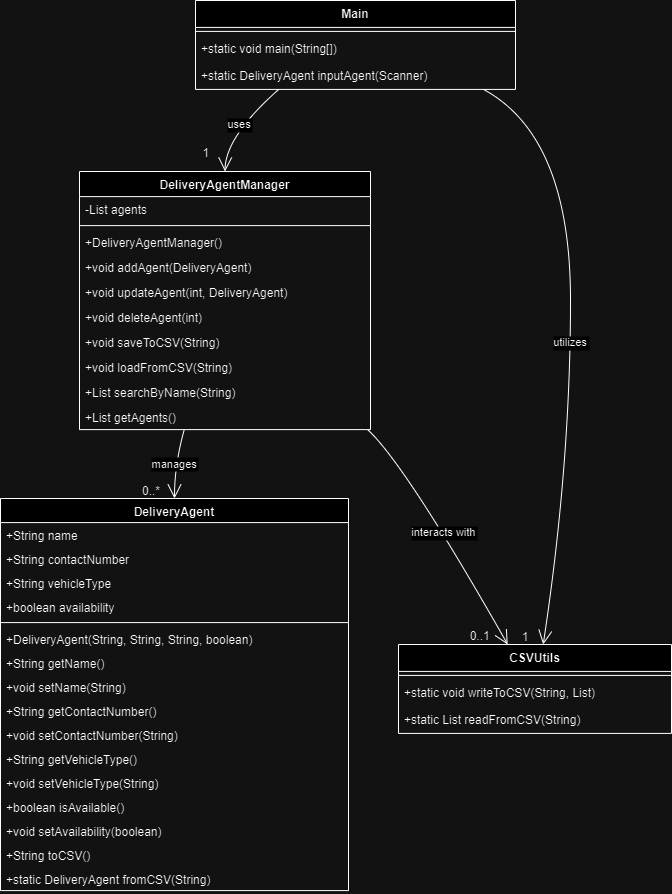

The diagram above was exported from draw.io. Its source (the exported page's mxGraphModel, read from the mxfile embedded in the PNG):
<mxGraphModel dx="1552" dy="842" grid="1" gridSize="10" guides="1" tooltips="1" connect="1" arrows="1" fold="1" page="1" pageScale="1" pageWidth="850" pageHeight="1100" math="0" shadow="0">
  <root>
    <mxCell id="0" />
    <mxCell id="1" parent="0" />
    <mxCell id="PWO9yNAO_jYmwDQVswM6-121" value="DeliveryAgent" style="swimlane;fontStyle=1;align=center;verticalAlign=top;childLayout=stackLayout;horizontal=1;startSize=24.087499618530273;horizontalStack=0;resizeParent=1;resizeParentMax=0;resizeLast=0;collapsible=0;marginBottom=0;" vertex="1" parent="1">
      <mxGeometry x="20" y="618" width="348" height="392.0874996185303" as="geometry" />
    </mxCell>
    <mxCell id="PWO9yNAO_jYmwDQVswM6-122" value="+String name" style="text;strokeColor=none;fillColor=none;align=left;verticalAlign=top;spacingLeft=4;spacingRight=4;overflow=hidden;rotatable=0;points=[[0,0.5],[1,0.5]];portConstraint=eastwest;" vertex="1" parent="PWO9yNAO_jYmwDQVswM6-121">
      <mxGeometry y="24.087499618530273" width="348" height="24" as="geometry" />
    </mxCell>
    <mxCell id="PWO9yNAO_jYmwDQVswM6-123" value="+String contactNumber" style="text;strokeColor=none;fillColor=none;align=left;verticalAlign=top;spacingLeft=4;spacingRight=4;overflow=hidden;rotatable=0;points=[[0,0.5],[1,0.5]];portConstraint=eastwest;" vertex="1" parent="PWO9yNAO_jYmwDQVswM6-121">
      <mxGeometry y="48.08749961853027" width="348" height="24" as="geometry" />
    </mxCell>
    <mxCell id="PWO9yNAO_jYmwDQVswM6-124" value="+String vehicleType" style="text;strokeColor=none;fillColor=none;align=left;verticalAlign=top;spacingLeft=4;spacingRight=4;overflow=hidden;rotatable=0;points=[[0,0.5],[1,0.5]];portConstraint=eastwest;" vertex="1" parent="PWO9yNAO_jYmwDQVswM6-121">
      <mxGeometry y="72.08749961853027" width="348" height="24" as="geometry" />
    </mxCell>
    <mxCell id="PWO9yNAO_jYmwDQVswM6-125" value="+boolean availability" style="text;strokeColor=none;fillColor=none;align=left;verticalAlign=top;spacingLeft=4;spacingRight=4;overflow=hidden;rotatable=0;points=[[0,0.5],[1,0.5]];portConstraint=eastwest;" vertex="1" parent="PWO9yNAO_jYmwDQVswM6-121">
      <mxGeometry y="96.08749961853027" width="348" height="24" as="geometry" />
    </mxCell>
    <mxCell id="PWO9yNAO_jYmwDQVswM6-126" style="line;strokeWidth=1;fillColor=none;align=left;verticalAlign=middle;spacingTop=-1;spacingLeft=3;spacingRight=3;rotatable=0;labelPosition=right;points=[];portConstraint=eastwest;strokeColor=inherit;" vertex="1" parent="PWO9yNAO_jYmwDQVswM6-121">
      <mxGeometry y="120.08749961853027" width="348" height="8" as="geometry" />
    </mxCell>
    <mxCell id="PWO9yNAO_jYmwDQVswM6-127" value="+DeliveryAgent(String, String, String, boolean)" style="text;strokeColor=none;fillColor=none;align=left;verticalAlign=top;spacingLeft=4;spacingRight=4;overflow=hidden;rotatable=0;points=[[0,0.5],[1,0.5]];portConstraint=eastwest;" vertex="1" parent="PWO9yNAO_jYmwDQVswM6-121">
      <mxGeometry y="128.08749961853027" width="348" height="24" as="geometry" />
    </mxCell>
    <mxCell id="PWO9yNAO_jYmwDQVswM6-128" value="+String getName()" style="text;strokeColor=none;fillColor=none;align=left;verticalAlign=top;spacingLeft=4;spacingRight=4;overflow=hidden;rotatable=0;points=[[0,0.5],[1,0.5]];portConstraint=eastwest;" vertex="1" parent="PWO9yNAO_jYmwDQVswM6-121">
      <mxGeometry y="152.08749961853027" width="348" height="24" as="geometry" />
    </mxCell>
    <mxCell id="PWO9yNAO_jYmwDQVswM6-129" value="+void setName(String)" style="text;strokeColor=none;fillColor=none;align=left;verticalAlign=top;spacingLeft=4;spacingRight=4;overflow=hidden;rotatable=0;points=[[0,0.5],[1,0.5]];portConstraint=eastwest;" vertex="1" parent="PWO9yNAO_jYmwDQVswM6-121">
      <mxGeometry y="176.08749961853027" width="348" height="24" as="geometry" />
    </mxCell>
    <mxCell id="PWO9yNAO_jYmwDQVswM6-130" value="+String getContactNumber()" style="text;strokeColor=none;fillColor=none;align=left;verticalAlign=top;spacingLeft=4;spacingRight=4;overflow=hidden;rotatable=0;points=[[0,0.5],[1,0.5]];portConstraint=eastwest;" vertex="1" parent="PWO9yNAO_jYmwDQVswM6-121">
      <mxGeometry y="200.08749961853027" width="348" height="24" as="geometry" />
    </mxCell>
    <mxCell id="PWO9yNAO_jYmwDQVswM6-131" value="+void setContactNumber(String)" style="text;strokeColor=none;fillColor=none;align=left;verticalAlign=top;spacingLeft=4;spacingRight=4;overflow=hidden;rotatable=0;points=[[0,0.5],[1,0.5]];portConstraint=eastwest;" vertex="1" parent="PWO9yNAO_jYmwDQVswM6-121">
      <mxGeometry y="224.08749961853027" width="348" height="24" as="geometry" />
    </mxCell>
    <mxCell id="PWO9yNAO_jYmwDQVswM6-132" value="+String getVehicleType()" style="text;strokeColor=none;fillColor=none;align=left;verticalAlign=top;spacingLeft=4;spacingRight=4;overflow=hidden;rotatable=0;points=[[0,0.5],[1,0.5]];portConstraint=eastwest;" vertex="1" parent="PWO9yNAO_jYmwDQVswM6-121">
      <mxGeometry y="248.08749961853027" width="348" height="24" as="geometry" />
    </mxCell>
    <mxCell id="PWO9yNAO_jYmwDQVswM6-133" value="+void setVehicleType(String)" style="text;strokeColor=none;fillColor=none;align=left;verticalAlign=top;spacingLeft=4;spacingRight=4;overflow=hidden;rotatable=0;points=[[0,0.5],[1,0.5]];portConstraint=eastwest;" vertex="1" parent="PWO9yNAO_jYmwDQVswM6-121">
      <mxGeometry y="272.0874996185303" width="348" height="24" as="geometry" />
    </mxCell>
    <mxCell id="PWO9yNAO_jYmwDQVswM6-134" value="+boolean isAvailable()" style="text;strokeColor=none;fillColor=none;align=left;verticalAlign=top;spacingLeft=4;spacingRight=4;overflow=hidden;rotatable=0;points=[[0,0.5],[1,0.5]];portConstraint=eastwest;" vertex="1" parent="PWO9yNAO_jYmwDQVswM6-121">
      <mxGeometry y="296.0874996185303" width="348" height="24" as="geometry" />
    </mxCell>
    <mxCell id="PWO9yNAO_jYmwDQVswM6-135" value="+void setAvailability(boolean)" style="text;strokeColor=none;fillColor=none;align=left;verticalAlign=top;spacingLeft=4;spacingRight=4;overflow=hidden;rotatable=0;points=[[0,0.5],[1,0.5]];portConstraint=eastwest;" vertex="1" parent="PWO9yNAO_jYmwDQVswM6-121">
      <mxGeometry y="320.0874996185303" width="348" height="24" as="geometry" />
    </mxCell>
    <mxCell id="PWO9yNAO_jYmwDQVswM6-136" value="+String toCSV()" style="text;strokeColor=none;fillColor=none;align=left;verticalAlign=top;spacingLeft=4;spacingRight=4;overflow=hidden;rotatable=0;points=[[0,0.5],[1,0.5]];portConstraint=eastwest;" vertex="1" parent="PWO9yNAO_jYmwDQVswM6-121">
      <mxGeometry y="344.0874996185303" width="348" height="24" as="geometry" />
    </mxCell>
    <mxCell id="PWO9yNAO_jYmwDQVswM6-137" value="+static DeliveryAgent fromCSV(String)" style="text;strokeColor=none;fillColor=none;align=left;verticalAlign=top;spacingLeft=4;spacingRight=4;overflow=hidden;rotatable=0;points=[[0,0.5],[1,0.5]];portConstraint=eastwest;" vertex="1" parent="PWO9yNAO_jYmwDQVswM6-121">
      <mxGeometry y="368.0874996185303" width="348" height="24" as="geometry" />
    </mxCell>
    <mxCell id="PWO9yNAO_jYmwDQVswM6-138" value="DeliveryAgentManager" style="swimlane;fontStyle=1;align=center;verticalAlign=top;childLayout=stackLayout;horizontal=1;startSize=25.1;horizontalStack=0;resizeParent=1;resizeParentMax=0;resizeLast=0;collapsible=0;marginBottom=0;" vertex="1" parent="1">
      <mxGeometry x="99" y="291" width="291" height="258.1" as="geometry" />
    </mxCell>
    <mxCell id="PWO9yNAO_jYmwDQVswM6-139" value="-List agents" style="text;strokeColor=none;fillColor=none;align=left;verticalAlign=top;spacingLeft=4;spacingRight=4;overflow=hidden;rotatable=0;points=[[0,0.5],[1,0.5]];portConstraint=eastwest;" vertex="1" parent="PWO9yNAO_jYmwDQVswM6-138">
      <mxGeometry y="25.1" width="291" height="25" as="geometry" />
    </mxCell>
    <mxCell id="PWO9yNAO_jYmwDQVswM6-140" style="line;strokeWidth=1;fillColor=none;align=left;verticalAlign=middle;spacingTop=-1;spacingLeft=3;spacingRight=3;rotatable=0;labelPosition=right;points=[];portConstraint=eastwest;strokeColor=inherit;" vertex="1" parent="PWO9yNAO_jYmwDQVswM6-138">
      <mxGeometry y="50.1" width="291" height="8" as="geometry" />
    </mxCell>
    <mxCell id="PWO9yNAO_jYmwDQVswM6-141" value="+DeliveryAgentManager()" style="text;strokeColor=none;fillColor=none;align=left;verticalAlign=top;spacingLeft=4;spacingRight=4;overflow=hidden;rotatable=0;points=[[0,0.5],[1,0.5]];portConstraint=eastwest;" vertex="1" parent="PWO9yNAO_jYmwDQVswM6-138">
      <mxGeometry y="58.1" width="291" height="25" as="geometry" />
    </mxCell>
    <mxCell id="PWO9yNAO_jYmwDQVswM6-142" value="+void addAgent(DeliveryAgent)" style="text;strokeColor=none;fillColor=none;align=left;verticalAlign=top;spacingLeft=4;spacingRight=4;overflow=hidden;rotatable=0;points=[[0,0.5],[1,0.5]];portConstraint=eastwest;" vertex="1" parent="PWO9yNAO_jYmwDQVswM6-138">
      <mxGeometry y="83.1" width="291" height="25" as="geometry" />
    </mxCell>
    <mxCell id="PWO9yNAO_jYmwDQVswM6-143" value="+void updateAgent(int, DeliveryAgent)" style="text;strokeColor=none;fillColor=none;align=left;verticalAlign=top;spacingLeft=4;spacingRight=4;overflow=hidden;rotatable=0;points=[[0,0.5],[1,0.5]];portConstraint=eastwest;" vertex="1" parent="PWO9yNAO_jYmwDQVswM6-138">
      <mxGeometry y="108.1" width="291" height="25" as="geometry" />
    </mxCell>
    <mxCell id="PWO9yNAO_jYmwDQVswM6-144" value="+void deleteAgent(int)" style="text;strokeColor=none;fillColor=none;align=left;verticalAlign=top;spacingLeft=4;spacingRight=4;overflow=hidden;rotatable=0;points=[[0,0.5],[1,0.5]];portConstraint=eastwest;" vertex="1" parent="PWO9yNAO_jYmwDQVswM6-138">
      <mxGeometry y="133.1" width="291" height="25" as="geometry" />
    </mxCell>
    <mxCell id="PWO9yNAO_jYmwDQVswM6-145" value="+void saveToCSV(String)" style="text;strokeColor=none;fillColor=none;align=left;verticalAlign=top;spacingLeft=4;spacingRight=4;overflow=hidden;rotatable=0;points=[[0,0.5],[1,0.5]];portConstraint=eastwest;" vertex="1" parent="PWO9yNAO_jYmwDQVswM6-138">
      <mxGeometry y="158.1" width="291" height="25" as="geometry" />
    </mxCell>
    <mxCell id="PWO9yNAO_jYmwDQVswM6-146" value="+void loadFromCSV(String)" style="text;strokeColor=none;fillColor=none;align=left;verticalAlign=top;spacingLeft=4;spacingRight=4;overflow=hidden;rotatable=0;points=[[0,0.5],[1,0.5]];portConstraint=eastwest;" vertex="1" parent="PWO9yNAO_jYmwDQVswM6-138">
      <mxGeometry y="183.1" width="291" height="25" as="geometry" />
    </mxCell>
    <mxCell id="PWO9yNAO_jYmwDQVswM6-147" value="+List searchByName(String)" style="text;strokeColor=none;fillColor=none;align=left;verticalAlign=top;spacingLeft=4;spacingRight=4;overflow=hidden;rotatable=0;points=[[0,0.5],[1,0.5]];portConstraint=eastwest;" vertex="1" parent="PWO9yNAO_jYmwDQVswM6-138">
      <mxGeometry y="208.1" width="291" height="25" as="geometry" />
    </mxCell>
    <mxCell id="PWO9yNAO_jYmwDQVswM6-148" value="+List getAgents()" style="text;strokeColor=none;fillColor=none;align=left;verticalAlign=top;spacingLeft=4;spacingRight=4;overflow=hidden;rotatable=0;points=[[0,0.5],[1,0.5]];portConstraint=eastwest;" vertex="1" parent="PWO9yNAO_jYmwDQVswM6-138">
      <mxGeometry y="233.1" width="291" height="25" as="geometry" />
    </mxCell>
    <mxCell id="PWO9yNAO_jYmwDQVswM6-149" value="CSVUtils" style="swimlane;fontStyle=1;align=center;verticalAlign=top;childLayout=stackLayout;horizontal=1;startSize=26.91428484235491;horizontalStack=0;resizeParent=1;resizeParentMax=0;resizeLast=0;collapsible=0;marginBottom=0;" vertex="1" parent="1">
      <mxGeometry x="418" y="764" width="273" height="88.9142848423549" as="geometry" />
    </mxCell>
    <mxCell id="PWO9yNAO_jYmwDQVswM6-150" style="line;strokeWidth=1;fillColor=none;align=left;verticalAlign=middle;spacingTop=-1;spacingLeft=3;spacingRight=3;rotatable=0;labelPosition=right;points=[];portConstraint=eastwest;strokeColor=inherit;" vertex="1" parent="PWO9yNAO_jYmwDQVswM6-149">
      <mxGeometry y="26.91428484235491" width="273" height="8" as="geometry" />
    </mxCell>
    <mxCell id="PWO9yNAO_jYmwDQVswM6-151" value="+static void writeToCSV(String, List)" style="text;strokeColor=none;fillColor=none;align=left;verticalAlign=top;spacingLeft=4;spacingRight=4;overflow=hidden;rotatable=0;points=[[0,0.5],[1,0.5]];portConstraint=eastwest;" vertex="1" parent="PWO9yNAO_jYmwDQVswM6-149">
      <mxGeometry y="34.91428484235491" width="273" height="27" as="geometry" />
    </mxCell>
    <mxCell id="PWO9yNAO_jYmwDQVswM6-152" value="+static List readFromCSV(String)" style="text;strokeColor=none;fillColor=none;align=left;verticalAlign=top;spacingLeft=4;spacingRight=4;overflow=hidden;rotatable=0;points=[[0,0.5],[1,0.5]];portConstraint=eastwest;" vertex="1" parent="PWO9yNAO_jYmwDQVswM6-149">
      <mxGeometry y="61.91428484235491" width="273" height="27" as="geometry" />
    </mxCell>
    <mxCell id="PWO9yNAO_jYmwDQVswM6-153" value="Main" style="swimlane;fontStyle=1;align=center;verticalAlign=top;childLayout=stackLayout;horizontal=1;startSize=26.91428484235491;horizontalStack=0;resizeParent=1;resizeParentMax=0;resizeLast=0;collapsible=0;marginBottom=0;" vertex="1" parent="1">
      <mxGeometry x="215" y="120" width="320" height="88.9142848423549" as="geometry" />
    </mxCell>
    <mxCell id="PWO9yNAO_jYmwDQVswM6-154" style="line;strokeWidth=1;fillColor=none;align=left;verticalAlign=middle;spacingTop=-1;spacingLeft=3;spacingRight=3;rotatable=0;labelPosition=right;points=[];portConstraint=eastwest;strokeColor=inherit;" vertex="1" parent="PWO9yNAO_jYmwDQVswM6-153">
      <mxGeometry y="26.91428484235491" width="320" height="8" as="geometry" />
    </mxCell>
    <mxCell id="PWO9yNAO_jYmwDQVswM6-155" value="+static void main(String[])" style="text;strokeColor=none;fillColor=none;align=left;verticalAlign=top;spacingLeft=4;spacingRight=4;overflow=hidden;rotatable=0;points=[[0,0.5],[1,0.5]];portConstraint=eastwest;" vertex="1" parent="PWO9yNAO_jYmwDQVswM6-153">
      <mxGeometry y="34.91428484235491" width="320" height="27" as="geometry" />
    </mxCell>
    <mxCell id="PWO9yNAO_jYmwDQVswM6-156" value="+static DeliveryAgent inputAgent(Scanner)" style="text;strokeColor=none;fillColor=none;align=left;verticalAlign=top;spacingLeft=4;spacingRight=4;overflow=hidden;rotatable=0;points=[[0,0.5],[1,0.5]];portConstraint=eastwest;" vertex="1" parent="PWO9yNAO_jYmwDQVswM6-153">
      <mxGeometry y="61.91428484235491" width="320" height="27" as="geometry" />
    </mxCell>
    <mxCell id="PWO9yNAO_jYmwDQVswM6-157" value="manages" style="curved=1;startArrow=none;endArrow=open;endSize=12;exitX=0.36;exitY=1;entryX=0.5;entryY=0;rounded=0;" edge="1" parent="1" source="PWO9yNAO_jYmwDQVswM6-138" target="PWO9yNAO_jYmwDQVswM6-121">
      <mxGeometry relative="1" as="geometry">
        <Array as="points">
          <mxPoint x="194" y="584" />
        </Array>
      </mxGeometry>
    </mxCell>
    <mxCell id="PWO9yNAO_jYmwDQVswM6-158" value="0..*" style="edgeLabel;resizable=0;labelBackgroundColor=none;fontSize=12;align=left;verticalAlign=bottom;" vertex="1" parent="PWO9yNAO_jYmwDQVswM6-157">
      <mxGeometry x="1" relative="1" as="geometry">
        <mxPoint x="-34" as="offset" />
      </mxGeometry>
    </mxCell>
    <mxCell id="PWO9yNAO_jYmwDQVswM6-159" value="uses" style="curved=1;startArrow=none;endArrow=open;endSize=12;exitX=0.26;exitY=1;entryX=0.5;entryY=0;rounded=0;" edge="1" parent="1" source="PWO9yNAO_jYmwDQVswM6-153" target="PWO9yNAO_jYmwDQVswM6-138">
      <mxGeometry relative="1" as="geometry">
        <Array as="points">
          <mxPoint x="245" y="256" />
        </Array>
      </mxGeometry>
    </mxCell>
    <mxCell id="PWO9yNAO_jYmwDQVswM6-160" value="1" style="edgeLabel;resizable=0;labelBackgroundColor=none;fontSize=12;align=left;verticalAlign=bottom;" vertex="1" parent="PWO9yNAO_jYmwDQVswM6-159">
      <mxGeometry x="1" relative="1" as="geometry">
        <mxPoint x="-24" y="-11" as="offset" />
      </mxGeometry>
    </mxCell>
    <mxCell id="PWO9yNAO_jYmwDQVswM6-161" value="utilizes" style="curved=1;startArrow=none;endArrow=open;endSize=12;exitX=0.9;exitY=1;entryX=0.53;entryY=0;rounded=0;" edge="1" parent="1" source="PWO9yNAO_jYmwDQVswM6-153" target="PWO9yNAO_jYmwDQVswM6-149">
      <mxGeometry relative="1" as="geometry">
        <Array as="points">
          <mxPoint x="590" y="256" />
          <mxPoint x="590" y="584" />
        </Array>
      </mxGeometry>
    </mxCell>
    <mxCell id="PWO9yNAO_jYmwDQVswM6-162" value="1" style="edgeLabel;resizable=0;labelBackgroundColor=none;fontSize=12;align=left;verticalAlign=bottom;" vertex="1" parent="PWO9yNAO_jYmwDQVswM6-161">
      <mxGeometry x="1" relative="1" as="geometry">
        <mxPoint x="-23" as="offset" />
      </mxGeometry>
    </mxCell>
    <mxCell id="PWO9yNAO_jYmwDQVswM6-163" value="interacts with" style="curved=1;startArrow=none;endArrow=open;endSize=12;exitX=0.99;exitY=1;entryX=0.4;entryY=0;rounded=0;" edge="1" parent="1" source="PWO9yNAO_jYmwDQVswM6-138" target="PWO9yNAO_jYmwDQVswM6-149">
      <mxGeometry relative="1" as="geometry">
        <Array as="points">
          <mxPoint x="425" y="584" />
        </Array>
      </mxGeometry>
    </mxCell>
    <mxCell id="PWO9yNAO_jYmwDQVswM6-164" value="0..1" style="edgeLabel;resizable=0;labelBackgroundColor=none;fontSize=12;align=right;verticalAlign=bottom;" vertex="1" parent="PWO9yNAO_jYmwDQVswM6-163">
      <mxGeometry x="1" relative="1" as="geometry">
        <mxPoint x="-17" as="offset" />
      </mxGeometry>
    </mxCell>
  </root>
</mxGraphModel>